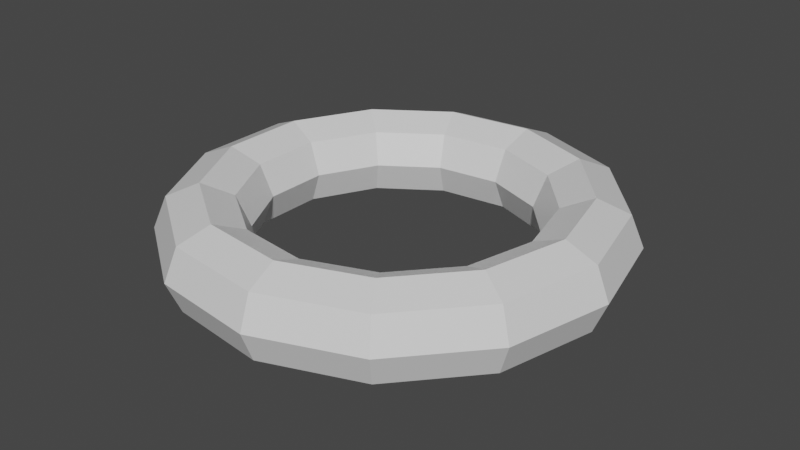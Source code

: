 # Source: Torus.blend  (saved by Blender 3.2.14; exported with 4.5.12 LTS)
import bpy
from mathutils import Matrix  # noqa: F401  (used for matrix-valued properties, if any)

bpy.ops.wm.read_factory_settings(use_empty=True)
scene = bpy.context.scene
scene.name = 'Scene'

# ---- collections
col_collection = bpy.data.collections.new('Collection'); scene.collection.children.link(col_collection)

# ---- materials (node trees are filled in below, after node groups)
mat_material = bpy.data.materials.new('Material')
mat_material.alpha_threshold = 0.0
mat_material.use_transparent_shadow = False
mat_material.line_color = (0.0, 0.0, 0.0, 1.0)

# ---- material node trees
mat_material.use_nodes = True; mat_material.node_tree.nodes.clear()
_N = mat_material.node_tree.nodes; _L = mat_material.node_tree.links
n0 = _N.new('ShaderNodeOutputMaterial'); n0.name = 'Material Output'; n0.location = (300, 300)
n1 = _N.new('ShaderNodeBsdfPrincipled'); n1.name = 'Principled BSDF'; n1.location = (10, 300)
n1.distribution = 'GGX'
n1.subsurface_method = 'RANDOM_WALK_SKIN'
n1.inputs[2].default_value = 0.4
n1.inputs[3].default_value = 1.45
n1.inputs[27].default_value = (0.0, 0.0, 0.0, 1.0)
n1.inputs[28].default_value = 1.0
_L.new(n1.outputs[0], n0.inputs[0])
n0.is_active_output = True

# ---- world
world_world = bpy.data.worlds.new('World'); scene.world = world_world
world_world.use_nodes = True; world_world.node_tree.nodes.clear()
_N = world_world.node_tree.nodes; _L = world_world.node_tree.links
n0 = _N.new('ShaderNodeOutputWorld'); n0.name = 'World Output'; n0.location = (300, 300)
n1 = _N.new('ShaderNodeBackground'); n1.name = 'Background'; n1.location = (10, 300)
n1.inputs[0].default_value = (0.05088, 0.05088, 0.05088, 1.0)
_L.new(n1.outputs[0], n0.inputs[0])
n0.is_active_output = True
world_world.color = (0.05088, 0.05088, 0.05088)
world_world.use_sun_shadow = False
world_world.sun_shadow_jitter_overblur = 0.0

# ---- meshes
me_torus = bpy.data.meshes.new('Torus')
me_torus.from_pydata([(1.25, 0.0, 0.0), (1.177, 0.0, 0.1768), (1.0, 0.0, 0.25), (0.8232, 0.0, 0.1768), (0.75, 0.0, 3.062e-17), (0.8232, 0.0, -0.1768), (1.0, 0.0, -0.25), (1.177, 0.0, -0.1768), (1.107, 0.5809, 0.0), (1.042, 0.5469, 0.1768), (0.8855, 0.4647, 0.25), (0.7289, 0.3826, 0.1768), (0.6641, 0.3485, 3.062e-17), (0.7289, 0.3826, -0.1768), (0.8855, 0.4647, -0.25), (1.042, 0.5469, -0.1768), (0.7101, 1.029, 0.0), (0.6685, 0.9685, 0.1768), (0.5681, 0.823, 0.25), (0.4676, 0.6775, 0.1768), (0.426, 0.6172, 3.062e-17), (0.4676, 0.6775, -0.1768), (0.5681, 0.823, -0.25), (0.6685, 0.9685, -0.1768), (0.1507, 1.241, 0.0), (0.1418, 1.168, 0.1768), (0.1205, 0.9927, 0.25), (0.09923, 0.8172, 0.1768), (0.0904, 0.7445, 3.062e-17), (0.09923, 0.8172, -0.1768), (0.1205, 0.9927, -0.25), (0.1418, 1.168, -0.1768), (-0.4433, 1.169, 0.0), (-0.4173, 1.1, 0.1768), (-0.3546, 0.935, 0.25), (-0.2919, 0.7697, 0.1768), (-0.266, 0.7013, 3.062e-17), (-0.2919, 0.7697, -0.1768), (-0.3546, 0.935, -0.25), (-0.4173, 1.1, -0.1768), (-0.9356, 0.8289, 0.0), (-0.8808, 0.7803, 0.1768), (-0.7485, 0.6631, 0.25), (-0.6162, 0.5459, 0.1768), (-0.5614, 0.4973, 3.062e-17), (-0.6162, 0.5459, -0.1768), (-0.7485, 0.6631, -0.25), (-0.8808, 0.7803, -0.1768), (-1.214, 0.2991, 0.0), (-1.143, 0.2816, 0.1768), (-0.9709, 0.2393, 0.25), (-0.7993, 0.197, 0.1768), (-0.7282, 0.1795, 3.062e-17), (-0.7993, 0.197, -0.1768), (-0.9709, 0.2393, -0.25), (-1.143, 0.2816, -0.1768), (-1.214, -0.2991, 0.0), (-1.143, -0.2816, 0.1768), (-0.9709, -0.2393, 0.25), (-0.7993, -0.197, 0.1768), (-0.7282, -0.1795, 3.062e-17), (-0.7993, -0.197, -0.1768), (-0.9709, -0.2393, -0.25), (-1.143, -0.2816, -0.1768), (-0.9356, -0.8289, 0.0), (-0.8808, -0.7803, 0.1768), (-0.7485, -0.6631, 0.25), (-0.6162, -0.5459, 0.1768), (-0.5614, -0.4973, 3.062e-17), (-0.6162, -0.5459, -0.1768), (-0.7485, -0.6631, -0.25), (-0.8808, -0.7803, -0.1768), (-0.4433, -1.169, 0.0), (-0.4173, -1.1, 0.1768), (-0.3546, -0.935, 0.25), (-0.2919, -0.7697, 0.1768), (-0.266, -0.7013, 3.062e-17), (-0.2919, -0.7697, -0.1768), (-0.3546, -0.935, -0.25), (-0.4173, -1.1, -0.1768), (0.1507, -1.241, 0.0), (0.1418, -1.168, 0.1768), (0.1205, -0.9927, 0.25), (0.09923, -0.8172, 0.1768), (0.0904, -0.7445, 3.062e-17), (0.09923, -0.8172, -0.1768), (0.1205, -0.9927, -0.25), (0.1418, -1.168, -0.1768), (0.7101, -1.029, 0.0), (0.6685, -0.9685, 0.1768), (0.5681, -0.823, 0.25), (0.4676, -0.6775, 0.1768), (0.426, -0.6172, 3.062e-17), (0.4676, -0.6775, -0.1768), (0.5681, -0.823, -0.25), (0.6685, -0.9685, -0.1768), (1.107, -0.5809, 0.0), (1.042, -0.5469, 0.1768), (0.8855, -0.4647, 0.25), (0.7289, -0.3826, 0.1768), (0.6641, -0.3485, 3.062e-17), (0.7289, -0.3826, -0.1768), (0.8855, -0.4647, -0.25), (1.042, -0.5469, -0.1768)], [], [(0, 8, 9, 1), (1, 9, 10, 2), (2, 10, 11, 3), (3, 11, 12, 4), (4, 12, 13, 5), (5, 13, 14, 6), (6, 14, 15, 7), (7, 15, 8, 0), (8, 16, 17, 9), (9, 17, 18, 10), (10, 18, 19, 11), (11, 19, 20, 12), (12, 20, 21, 13), (13, 21, 22, 14), (14, 22, 23, 15), (15, 23, 16, 8), (16, 24, 25, 17), (17, 25, 26, 18), (18, 26, 27, 19), (19, 27, 28, 20), (20, 28, 29, 21), (21, 29, 30, 22), (22, 30, 31, 23), (23, 31, 24, 16), (24, 32, 33, 25), (25, 33, 34, 26), (26, 34, 35, 27), (27, 35, 36, 28), (28, 36, 37, 29), (29, 37, 38, 30), (30, 38, 39, 31), (31, 39, 32, 24), (32, 40, 41, 33), (33, 41, 42, 34), (34, 42, 43, 35), (35, 43, 44, 36), (36, 44, 45, 37), (37, 45, 46, 38), (38, 46, 47, 39), (39, 47, 40, 32), (40, 48, 49, 41), (41, 49, 50, 42), (42, 50, 51, 43), (43, 51, 52, 44), (44, 52, 53, 45), (45, 53, 54, 46), (46, 54, 55, 47), (47, 55, 48, 40), (48, 56, 57, 49), (49, 57, 58, 50), (50, 58, 59, 51), (51, 59, 60, 52), (52, 60, 61, 53), (53, 61, 62, 54), (54, 62, 63, 55), (55, 63, 56, 48), (56, 64, 65, 57), (57, 65, 66, 58), (58, 66, 67, 59), (59, 67, 68, 60), (60, 68, 69, 61), (61, 69, 70, 62), (62, 70, 71, 63), (63, 71, 64, 56), (64, 72, 73, 65), (65, 73, 74, 66), (66, 74, 75, 67), (67, 75, 76, 68), (68, 76, 77, 69), (69, 77, 78, 70), (70, 78, 79, 71), (71, 79, 72, 64), (72, 80, 81, 73), (73, 81, 82, 74), (74, 82, 83, 75), (75, 83, 84, 76), (76, 84, 85, 77), (77, 85, 86, 78), (78, 86, 87, 79), (79, 87, 80, 72), (80, 88, 89, 81), (81, 89, 90, 82), (82, 90, 91, 83), (83, 91, 92, 84), (84, 92, 93, 85), (85, 93, 94, 86), (86, 94, 95, 87), (87, 95, 88, 80), (88, 96, 97, 89), (89, 97, 98, 90), (90, 98, 99, 91), (91, 99, 100, 92), (92, 100, 101, 93), (93, 101, 102, 94), (94, 102, 103, 95), (95, 103, 96, 88), (96, 0, 1, 97), (97, 1, 2, 98), (98, 2, 3, 99), (99, 3, 4, 100), (100, 4, 5, 101), (101, 5, 6, 102), (102, 6, 7, 103), (103, 7, 0, 96)])
_uv = me_torus.uv_layers.new(name='UVMap')
_uv.uv.foreach_set('vector', [0.5385, 0.5, 0.6154, 0.5, 0.6154, 0.625, 0.5385, 0.625, 0.5385, 0.625, 0.6154, 0.625, 0.6154, 0.75, 0.5385, 0.75, 0.5385, 0.75, 0.6154, 0.75, 0.6154, 0.875, 0.5385, 0.875, 0.5385, 0.875, 0.6154, 0.875, 0.6154, 1.0, 0.5385, 1.0, 0.5385, 0.0, 0.6154, 0.0, 0.6154, 0.125, 0.5385, 0.125, 0.5385, 0.125, 0.6154, 0.125, 0.6154, 0.25, 0.5385, 0.25, 0.5385, 0.25, 0.6154, 0.25, 0.6154, 0.375, 0.5385, 0.375, 0.5385, 0.375, 0.6154, 0.375, 0.6154, 0.5, 0.5385, 0.5, 0.6154, 0.5, 0.6923, 0.5, 0.6923, 0.625, 0.6154, 0.625, 0.6154, 0.625, 0.6923, 0.625, 0.6923, 0.75, 0.6154, 0.75, 0.6154, 0.75, 0.6923, 0.75, 0.6923, 0.875, 0.6154, 0.875, 0.6154, 0.875, 0.6923, 0.875, 0.6923, 1.0, 0.6154, 1.0, 0.6154, 0.0, 0.6923, 0.0, 0.6923, 0.125, 0.6154, 0.125, 0.6154, 0.125, 0.6923, 0.125, 0.6923, 0.25, 0.6154, 0.25, 0.6154, 0.25, 0.6923, 0.25, 0.6923, 0.375, 0.6154, 0.375, 0.6154, 0.375, 0.6923, 0.375, 0.6923, 0.5, 0.6154, 0.5, 0.6923, 0.5, 0.7692, 0.5, 0.7692, 0.625, 0.6923, 0.625, 0.6923, 0.625, 0.7692, 0.625, 0.7692, 0.75, 0.6923, 0.75, 0.6923, 0.75, 0.7692, 0.75, 0.7692, 0.875, 0.6923, 0.875, 0.6923, 0.875, 0.7692, 0.875, 0.7692, 1.0, 0.6923, 1.0, 0.6923, 0.0, 0.7692, 0.0, 0.7692, 0.125, 0.6923, 0.125, 0.6923, 0.125, 0.7692, 0.125, 0.7692, 0.25, 0.6923, 0.25, 0.6923, 0.25, 0.7692, 0.25, 0.7692, 0.375, 0.6923, 0.375, 0.6923, 0.375, 0.7692, 0.375, 0.7692, 0.5, 0.6923, 0.5, 0.7692, 0.5, 0.8462, 0.5, 0.8462, 0.625, 0.7692, 0.625, 0.7692, 0.625, 0.8462, 0.625, 0.8462, 0.75, 0.7692, 0.75, 0.7692, 0.75, 0.8462, 0.75, 0.8462, 0.875, 0.7692, 0.875, 0.7692, 0.875, 0.8462, 0.875, 0.8462, 1.0, 0.7692, 1.0, 0.7692, 0.0, 0.8462, 0.0, 0.8462, 0.125, 0.7692, 0.125, 0.7692, 0.125, 0.8462, 0.125, 0.8462, 0.25, 0.7692, 0.25, 0.7692, 0.25, 0.8462, 0.25, 0.8462, 0.375, 0.7692, 0.375, 0.7692, 0.375, 0.8462, 0.375, 0.8462, 0.5, 0.7692, 0.5, 0.8462, 0.5, 0.9231, 0.5, 0.9231, 0.625, 0.8462, 0.625, 0.8462, 0.625, 0.9231, 0.625, 0.9231, 0.75, 0.8462, 0.75, 0.8462, 0.75, 0.9231, 0.75, 0.9231, 0.875, 0.8462, 0.875, 0.8462, 0.875, 0.9231, 0.875, 0.9231, 1.0, 0.8462, 1.0, 0.8462, 0.0, 0.9231, 0.0, 0.9231, 0.125, 0.8462, 0.125, 0.8462, 0.125, 0.9231, 0.125, 0.9231, 0.25, 0.8462, 0.25, 0.8462, 0.25, 0.9231, 0.25, 0.9231, 0.375, 0.8462, 0.375, 0.8462, 0.375, 0.9231, 0.375, 0.9231, 0.5, 0.8462, 0.5, 0.9231, 0.5, 1.0, 0.5, 1.0, 0.625, 0.9231, 0.625, 0.9231, 0.625, 1.0, 0.625, 1.0, 0.75, 0.9231, 0.75, 0.9231, 0.75, 1.0, 0.75, 1.0, 0.875, 0.9231, 0.875, 0.9231, 0.875, 1.0, 0.875, 1.0, 1.0, 0.9231, 1.0, 0.9231, 0.0, 1.0, 0.0, 1.0, 0.125, 0.9231, 0.125, 0.9231, 0.125, 1.0, 0.125, 1.0, 0.25, 0.9231, 0.25, 0.9231, 0.25, 1.0, 0.25, 1.0, 0.375, 0.9231, 0.375, 0.9231, 0.375, 1.0, 0.375, 1.0, 0.5, 0.9231, 0.5, -2.22e-16, 0.5, 0.07692, 0.5, 0.07692, 0.625, -2.22e-16, 0.625, -2.22e-16, 0.625, 0.07692, 0.625, 0.07692, 0.75, -2.22e-16, 0.75, -2.22e-16, 0.75, 0.07692, 0.75, 0.07692, 0.875, -2.22e-16, 0.875, -2.22e-16, 0.875, 0.07692, 0.875, 0.07692, 1.0, -2.22e-16, 1.0, -2.22e-16, 0.0, 0.07692, 0.0, 0.07692, 0.125, -2.22e-16, 0.125, -2.22e-16, 0.125, 0.07692, 0.125, 0.07692, 0.25, -2.22e-16, 0.25, -2.22e-16, 0.25, 0.07692, 0.25, 0.07692, 0.375, -2.22e-16, 0.375, -2.22e-16, 0.375, 0.07692, 0.375, 0.07692, 0.5, -2.22e-16, 0.5, 0.07692, 0.5, 0.1538, 0.5, 0.1538, 0.625, 0.07692, 0.625, 0.07692, 0.625, 0.1538, 0.625, 0.1538, 0.75, 0.07692, 0.75, 0.07692, 0.75, 0.1538, 0.75, 0.1538, 0.875, 0.07692, 0.875, 0.07692, 0.875, 0.1538, 0.875, 0.1538, 1.0, 0.07692, 1.0, 0.07692, 0.0, 0.1538, 0.0, 0.1538, 0.125, 0.07692, 0.125, 0.07692, 0.125, 0.1538, 0.125, 0.1538, 0.25, 0.07692, 0.25, 0.07692, 0.25, 0.1538, 0.25, 0.1538, 0.375, 0.07692, 0.375, 0.07692, 0.375, 0.1538, 0.375, 0.1538, 0.5, 0.07692, 0.5, 0.1538, 0.5, 0.2308, 0.5, 0.2308, 0.625, 0.1538, 0.625, 0.1538, 0.625, 0.2308, 0.625, 0.2308, 0.75, 0.1538, 0.75, 0.1538, 0.75, 0.2308, 0.75, 0.2308, 0.875, 0.1538, 0.875, 0.1538, 0.875, 0.2308, 0.875, 0.2308, 1.0, 0.1538, 1.0, 0.1538, 0.0, 0.2308, 0.0, 0.2308, 0.125, 0.1538, 0.125, 0.1538, 0.125, 0.2308, 0.125, 0.2308, 0.25, 0.1538, 0.25, 0.1538, 0.25, 0.2308, 0.25, 0.2308, 0.375, 0.1538, 0.375, 0.1538, 0.375, 0.2308, 0.375, 0.2308, 0.5, 0.1538, 0.5, 0.2308, 0.5, 0.3077, 0.5, 0.3077, 0.625, 0.2308, 0.625, 0.2308, 0.625, 0.3077, 0.625, 0.3077, 0.75, 0.2308, 0.75, 0.2308, 0.75, 0.3077, 0.75, 0.3077, 0.875, 0.2308, 0.875, 0.2308, 0.875, 0.3077, 0.875, 0.3077, 1.0, 0.2308, 1.0, 0.2308, 0.0, 0.3077, 0.0, 0.3077, 0.125, 0.2308, 0.125, 0.2308, 0.125, 0.3077, 0.125, 0.3077, 0.25, 0.2308, 0.25, 0.2308, 0.25, 0.3077, 0.25, 0.3077, 0.375, 0.2308, 0.375, 0.2308, 0.375, 0.3077, 0.375, 0.3077, 0.5, 0.2308, 0.5, 0.3077, 0.5, 0.3846, 0.5, 0.3846, 0.625, 0.3077, 0.625, 0.3077, 0.625, 0.3846, 0.625, 0.3846, 0.75, 0.3077, 0.75, 0.3077, 0.75, 0.3846, 0.75, 0.3846, 0.875, 0.3077, 0.875, 0.3077, 0.875, 0.3846, 0.875, 0.3846, 1.0, 0.3077, 1.0, 0.3077, 0.0, 0.3846, 0.0, 0.3846, 0.125, 0.3077, 0.125, 0.3077, 0.125, 0.3846, 0.125, 0.3846, 0.25, 0.3077, 0.25, 0.3077, 0.25, 0.3846, 0.25, 0.3846, 0.375, 0.3077, 0.375, 0.3077, 0.375, 0.3846, 0.375, 0.3846, 0.5, 0.3077, 0.5, 0.3846, 0.5, 0.4615, 0.5, 0.4615, 0.625, 0.3846, 0.625, 0.3846, 0.625, 0.4615, 0.625, 0.4615, 0.75, 0.3846, 0.75, 0.3846, 0.75, 0.4615, 0.75, 0.4615, 0.875, 0.3846, 0.875, 0.3846, 0.875, 0.4615, 0.875, 0.4615, 1.0, 0.3846, 1.0, 0.3846, 0.0, 0.4615, 0.0, 0.4615, 0.125, 0.3846, 0.125, 0.3846, 0.125, 0.4615, 0.125, 0.4615, 0.25, 0.3846, 0.25, 0.3846, 0.25, 0.4615, 0.25, 0.4615, 0.375, 0.3846, 0.375, 0.3846, 0.375, 0.4615, 0.375, 0.4615, 0.5, 0.3846, 0.5, 0.4615, 0.5, 0.5385, 0.5, 0.5385, 0.625, 0.4615, 0.625, 0.4615, 0.625, 0.5385, 0.625, 0.5385, 0.75, 0.4615, 0.75, 0.4615, 0.75, 0.5385, 0.75, 0.5385, 0.875, 0.4615, 0.875, 0.4615, 0.875, 0.5385, 0.875, 0.5385, 1.0, 0.4615, 1.0, 0.4615, 0.0, 0.5385, 0.0, 0.5385, 0.125, 0.4615, 0.125, 0.4615, 0.125, 0.5385, 0.125, 0.5385, 0.25, 0.4615, 0.25, 0.4615, 0.25, 0.5385, 0.25, 0.5385, 0.375, 0.4615, 0.375, 0.4615, 0.375, 0.5385, 0.375, 0.5385, 0.5, 0.4615, 0.5])
me_torus.materials.append(mat_material)
me_torus.update()

# ---- objects
ob_torus = bpy.data.objects.new('Torus', me_torus)

# ---- transforms, parenting, visibility, modifiers, constraints
ob_torus.location = (0.0, 0.0, 0.0)

# ---- collection membership
col_collection.objects.link(ob_torus)

# ---- scene / render settings (as saved in the file)
scene.frame_start = 1; scene.frame_end = 250; scene.frame_set(1)
scene.render.engine = 'BLENDER_EEVEE_NEXT'
scene.cycles.sampling_pattern = 'TABULATED_SOBOL'
scene.cycles.use_light_tree = False
scene.view_settings.view_transform = 'Filmic'
bpy.context.view_layer.update()

# ---- added for rendering (the .blend has no active camera and no usable light): camera, sun
cam_auto = bpy.data.cameras.new('AutoCamera')
cam_auto.lens = 50.0
cam_auto.sensor_width = 36.0
cam_auto.clip_end = 1000.0
ob_auto_camera = bpy.data.objects.new('AutoCamera', cam_auto)
scene.collection.objects.link(ob_auto_camera)
ob_auto_camera.location = (3.28656, -3.92208, 2.61472)
ob_auto_camera.rotation_euler = (1.09748, -7.21219e-08, 0.694738)
scene.camera = ob_auto_camera
light_auto_sun = bpy.data.lights.new('AutoSun', 'SUN')
light_auto_sun.energy = 3.0
light_auto_sun.angle = 0.0523599
ob_auto_sun = bpy.data.objects.new('AutoSun', light_auto_sun)
scene.collection.objects.link(ob_auto_sun)
ob_auto_sun.rotation_euler = (0.872665, 0.174533, 0.523599)
bpy.context.view_layer.update()
